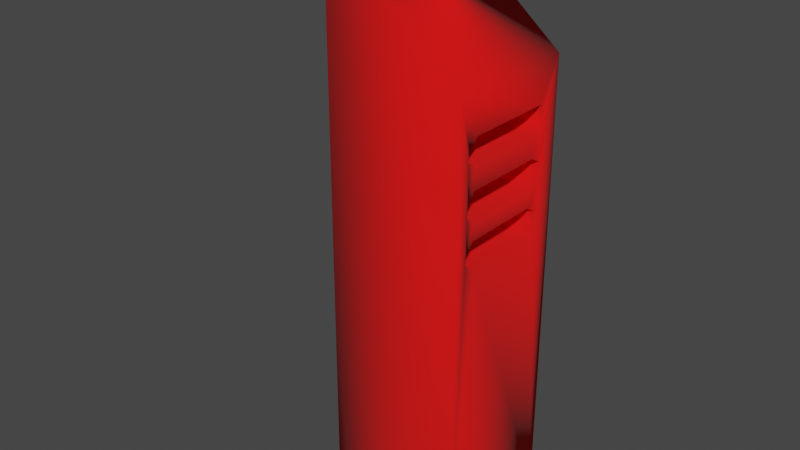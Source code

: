 # Source: locker.blend  (saved by Blender 2.92.15; exported with 4.5.12 LTS)
import bpy
from mathutils import Matrix  # noqa: F401  (used for matrix-valued properties, if any)

bpy.ops.wm.read_factory_settings(use_empty=True)
scene = bpy.context.scene
scene.name = 'Scene'

# ---- collections
col_collection = bpy.data.collections.new('Collection'); scene.collection.children.link(col_collection)

# ---- materials (node trees are filled in below, after node groups)
mat_material = bpy.data.materials.new('Material')
mat_material.alpha_threshold = 0.0
mat_material.use_transparent_shadow = False
mat_material.line_color = (0.0, 0.0, 0.0, 1.0)

# ---- material node trees
mat_material.use_nodes = True; mat_material.node_tree.nodes.clear()
_N = mat_material.node_tree.nodes; _L = mat_material.node_tree.links
n0 = _N.new('ShaderNodeOutputMaterial'); n0.name = 'Material Output'; n0.location = (300, 300)
n1 = _N.new('ShaderNodeBsdfPrincipled'); n1.name = 'Principled BSDF'; n1.location = (10, 300)
n1.distribution = 'GGX'
n1.subsurface_method = 'BURLEY'
n1.inputs[0].default_value = (1.0, 0.0, 0.0, 1.0)
n1.inputs[2].default_value = 1.0
n1.inputs[3].default_value = 1.45
n1.inputs[27].default_value = (0.0, 0.0, 0.0, 1.0)
n1.inputs[28].default_value = 1.0
_L.new(n1.outputs[0], n0.inputs[0])
n0.is_active_output = True

# ---- world
world_world = bpy.data.worlds.new('World'); scene.world = world_world
world_world.use_nodes = True; world_world.node_tree.nodes.clear()
_N = world_world.node_tree.nodes; _L = world_world.node_tree.links
n0 = _N.new('ShaderNodeOutputWorld'); n0.name = 'World Output'; n0.location = (300, 300)
n1 = _N.new('ShaderNodeBackground'); n1.name = 'Background'; n1.location = (10, 300)
n1.inputs[0].default_value = (0.05088, 0.05088, 0.05088, 1.0)
_L.new(n1.outputs[0], n0.inputs[0])
n0.is_active_output = True
world_world.color = (0.05088, 0.05088, 0.05088)
world_world.use_sun_shadow = False
world_world.sun_shadow_jitter_overblur = 0.0

# ---- meshes
me_cube = bpy.data.meshes.new('Cube')
me_cube.from_pydata([(1.0, 1.0, 1.0), (1.0, 1.0, -1.0), (1.0, -1.0, 1.0), (1.0, -1.0, -1.0), (-1.0, 1.0, 1.492), (-1.0, 1.0, -1.0), (-1.0, -1.0, 1.492), (-1.0, -1.0, -1.0), (1.0, 0.7001, 0.7996), (1.0, 0.6508, 0.8289), (1.0, -0.6508, 0.8289), (1.0, -0.7985, 0.7898), (1.0, -0.8149, 0.7473), (1.0, -0.6836, 0.7229), (1.0, 0.5196, 0.7229), (1.0, 0.6782, 0.749), (1.0, -0.6836, 0.625), (1.0, 0.5196, 0.625), (1.0, 0.6836, 0.6005), (1.0, 0.6891, 0.5466), (1.0, 0.5305, 0.4977), (1.0, -0.6891, 0.4977), (1.0, -0.8094, 0.532), (1.0, -0.7985, 0.5793), (1.0, -0.6782, 0.4259), (1.0, 0.5196, 0.4259), (1.0, 0.6399, 0.3982), (1.0, 0.6727, 0.341), (1.0, 0.5305, 0.3035), (1.0, -0.6508, 0.3035), (1.0, -0.8204, 0.3459), (1.0, -0.7985, 0.3851), (-2.399, 1.0, 1.492), (-2.399, -1.0, 1.492), (-0.3992, 0.7001, 0.7996), (-0.3992, 0.6508, 0.8289), (-0.3992, -0.6508, 0.8289), (-0.3992, -0.7985, 0.7898), (-0.3992, -0.8149, 0.7473), (-0.3992, -0.6836, 0.7229), (-0.3992, 0.5196, 0.7229), (-0.3992, 0.6782, 0.749), (-0.3992, -0.6836, 0.625), (-0.3992, 0.5196, 0.625), (-0.3992, 0.6836, 0.6005), (-0.3992, 0.6891, 0.5466), (-0.3992, 0.5305, 0.4977), (-0.3992, -0.6891, 0.4977), (-0.3992, -0.8094, 0.532), (-0.3992, -0.7985, 0.5793), (-0.3992, -0.6782, 0.4259), (-0.3992, 0.5196, 0.4259), (-0.3992, 0.6399, 0.3982), (-0.3992, 0.6727, 0.341), (-0.3992, 0.5305, 0.3035), (-0.3992, -0.6508, 0.3035), (-0.3992, -0.8204, 0.3459), (-0.3992, -0.7985, 0.3851)], [], [(0, 4, 6, 2), (3, 2, 6, 7), (7, 6, 4, 5), (5, 1, 3, 7), (1, 0, 27, 28, 29, 30, 2, 3), (5, 4, 0, 1), (35, 36, 37, 38, 39, 40, 41, 34), (2, 12, 11, 10, 9, 8, 0), (19, 18, 44, 45), (2, 22, 23, 16, 17, 18, 19, 0, 8, 15, 14, 13, 12), (4, 6, 33, 32), (2, 30, 31, 24, 25, 26, 27, 0, 19, 20, 21, 22), (12, 13, 39, 38), (44, 43, 42, 49, 48, 47, 46, 45), (52, 51, 50, 57, 56, 55, 54, 53), (24, 31, 57, 50), (13, 14, 40, 39), (25, 24, 50, 51), (20, 19, 45, 46), (14, 15, 41, 40), (26, 25, 51, 52), (21, 20, 46, 47), (15, 8, 34, 41), (27, 26, 52, 53), (8, 9, 35, 34), (22, 21, 47, 48), (28, 27, 53, 54), (9, 10, 36, 35), (23, 22, 48, 49), (29, 28, 54, 55), (10, 11, 37, 36), (16, 23, 49, 42), (17, 16, 42, 43), (30, 29, 55, 56), (11, 12, 38, 37), (18, 17, 43, 44), (31, 30, 56, 57)])
me_cube.polygons.foreach_set('use_smooth', [True] * 37)
_uv = me_cube.uv_layers.new(name='UVMap')
_uv.uv.foreach_set('vector', [0.625, 0.5, 0.875, 0.5, 0.875, 0.75, 0.625, 0.75, 0.375, 0.75, 0.625, 0.75, 0.625, 1.0, 0.375, 1.0, 0.375, 0.0, 0.625, 0.0, 0.625, 0.25, 0.375, 0.25, 0.125, 0.5, 0.375, 0.5, 0.375, 0.75, 0.125, 0.75, 0.375, 0.5, 0.625, 0.5, 0.5426, 0.5409, 0.5379, 0.5587, 0.5379, 0.7064, 0.5432, 0.7275, 0.625, 0.75, 0.375, 0.75, 0.375, 0.25, 0.625, 0.25, 0.625, 0.5, 0.375, 0.5, 0.6036, 0.5436, 0.6036, 0.7064, 0.5987, 0.7248, 0.5934, 0.7269, 0.5904, 0.7105, 0.5904, 0.5601, 0.5936, 0.5402, 0.5999, 0.5375, 0.625, 0.75, 0.5934, 0.7269, 0.5987, 0.7248, 0.6036, 0.7064, 0.6036, 0.5436, 0.5999, 0.5375, 0.625, 0.5, 0.5683, 0.5389, 0.5751, 0.5395, 0.5751, 0.5395, 0.5683, 0.5389, 0.625, 0.75, 0.5665, 0.7262, 0.5724, 0.7248, 0.5781, 0.7105, 0.5781, 0.5601, 0.5751, 0.5395, 0.5683, 0.5389, 0.625, 0.5, 0.5999, 0.5375, 0.5936, 0.5402, 0.5904, 0.5601, 0.5904, 0.7105, 0.5934, 0.7269, 0.875, 0.5, 0.875, 0.75, 0.875, 0.75, 0.875, 0.5, 0.625, 0.75, 0.5432, 0.7275, 0.5481, 0.7248, 0.5532, 0.7098, 0.5532, 0.5601, 0.5498, 0.545, 0.5426, 0.5409, 0.625, 0.5, 0.5683, 0.5389, 0.5622, 0.5587, 0.5622, 0.7111, 0.5665, 0.7262, 0.5934, 0.7269, 0.5904, 0.7105, 0.5904, 0.7105, 0.5934, 0.7269, 0.5751, 0.5395, 0.5781, 0.5601, 0.5781, 0.7105, 0.5724, 0.7248, 0.5665, 0.7262, 0.5622, 0.7111, 0.5622, 0.5587, 0.5683, 0.5389, 0.5498, 0.545, 0.5532, 0.5601, 0.5532, 0.7098, 0.5481, 0.7248, 0.5432, 0.7275, 0.5379, 0.7064, 0.5379, 0.5587, 0.5426, 0.5409, 0.5532, 0.7098, 0.5481, 0.7248, 0.5481, 0.7248, 0.5532, 0.7098, 0.5904, 0.7105, 0.5904, 0.5601, 0.5904, 0.5601, 0.5904, 0.7105, 0.5532, 0.5601, 0.5532, 0.7098, 0.5532, 0.7098, 0.5532, 0.5601, 0.5622, 0.5587, 0.5683, 0.5389, 0.5683, 0.5389, 0.5622, 0.5587, 0.5904, 0.5601, 0.5936, 0.5402, 0.5936, 0.5402, 0.5904, 0.5601, 0.5498, 0.545, 0.5532, 0.5601, 0.5532, 0.5601, 0.5498, 0.545, 0.5622, 0.7111, 0.5622, 0.5587, 0.5622, 0.5587, 0.5622, 0.7111, 0.5936, 0.5402, 0.5999, 0.5375, 0.5999, 0.5375, 0.5936, 0.5402, 0.5426, 0.5409, 0.5498, 0.545, 0.5498, 0.545, 0.5426, 0.5409, 0.5999, 0.5375, 0.6036, 0.5436, 0.6036, 0.5436, 0.5999, 0.5375, 0.5665, 0.7262, 0.5622, 0.7111, 0.5622, 0.7111, 0.5665, 0.7262, 0.5379, 0.5587, 0.5426, 0.5409, 0.5426, 0.5409, 0.5379, 0.5587, 0.6036, 0.5436, 0.6036, 0.7064, 0.6036, 0.7064, 0.6036, 0.5436, 0.5724, 0.7248, 0.5665, 0.7262, 0.5665, 0.7262, 0.5724, 0.7248, 0.5379, 0.7064, 0.5379, 0.5587, 0.5379, 0.5587, 0.5379, 0.7064, 0.6036, 0.7064, 0.5987, 0.7248, 0.5987, 0.7248, 0.6036, 0.7064, 0.5781, 0.7105, 0.5724, 0.7248, 0.5724, 0.7248, 0.5781, 0.7105, 0.5781, 0.5601, 0.5781, 0.7105, 0.5781, 0.7105, 0.5781, 0.5601, 0.5432, 0.7275, 0.5379, 0.7064, 0.5379, 0.7064, 0.5432, 0.7275, 0.5987, 0.7248, 0.5934, 0.7269, 0.5934, 0.7269, 0.5987, 0.7248, 0.5751, 0.5395, 0.5781, 0.5601, 0.5781, 0.5601, 0.5751, 0.5395, 0.5481, 0.7248, 0.5432, 0.7275, 0.5432, 0.7275, 0.5481, 0.7248])
me_cube.materials.append(mat_material)
me_cube.use_remesh_preserve_volume = False
me_cube.use_remesh_preserve_attributes = False
me_cube.use_mirror_vertex_groups = False
me_cube.update()

# ---- objects
ob_cube = bpy.data.objects.new('Cube', me_cube)

# ---- transforms, parenting, visibility, modifiers, constraints
ob_cube.location = (0.0, 0.0, 0.0)
ob_cube.scale = (1.0, 1.0, 3.352)
ob_cube.lock_rotations_4d = False
ob_cube.empty_display_type = 'ARROWS'
ob_cube.lineart.crease_threshold = 0.0

# ---- collection membership
col_collection.objects.link(ob_cube)

# ---- scene / render settings (as saved in the file)
scene.frame_start = 1; scene.frame_end = 250; scene.frame_set(1)
scene.render.engine = 'BLENDER_EEVEE_NEXT'
scene.cycles.use_denoising = False
scene.cycles.samples = 128
scene.cycles.sampling_pattern = 'TABULATED_SOBOL'
scene.cycles.use_adaptive_sampling = False
scene.cycles.use_light_tree = False
scene.view_settings.view_transform = 'Filmic'
bpy.context.view_layer.update()

# ---- added for rendering (the .blend has no active camera and no usable light): camera, sun
cam_auto = bpy.data.cameras.new('AutoCamera')
cam_auto.lens = 50.0
cam_auto.sensor_width = 36.0
cam_auto.clip_end = 1000.0
ob_auto_camera = bpy.data.objects.new('AutoCamera', cam_auto)
scene.collection.objects.link(ob_auto_camera)
ob_auto_camera.location = (7.84675, -10.2556, 7.66179)
ob_auto_camera.rotation_euler = (1.09748, -7.21219e-08, 0.694738)
scene.camera = ob_auto_camera
light_auto_sun = bpy.data.lights.new('AutoSun', 'SUN')
light_auto_sun.energy = 3.0
light_auto_sun.angle = 0.0523599
ob_auto_sun = bpy.data.objects.new('AutoSun', light_auto_sun)
scene.collection.objects.link(ob_auto_sun)
ob_auto_sun.rotation_euler = (0.872665, 0.174533, 0.523599)
bpy.context.view_layer.update()
